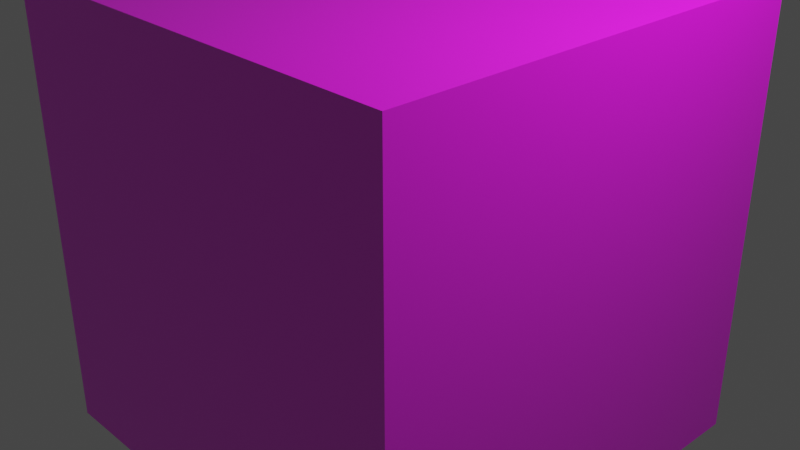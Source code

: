 # Source: cube.blend  (saved by Blender 2.83.19; exported with 4.5.12 LTS)
import bpy
from mathutils import Matrix  # noqa: F401  (used for matrix-valued properties, if any)

bpy.ops.wm.read_factory_settings(use_empty=True)
scene = bpy.context.scene
scene.name = 'Scene'

# ---- collections
col_collection = bpy.data.collections.new('Collection'); scene.collection.children.link(col_collection)

# ---- images (referenced by path relative to the original .blend; pixels are not part of the script)
import os
ASSET_DIR = os.environ.get("B2B_ASSET_DIR", "")  # directory of the original .blend (textures are referenced by path, not embedded)
HERE = os.path.dirname(os.path.abspath(__file__))  # packed textures are extracted next to this script under _unpacked/

def load_image(name, relpath, width, height, colorspace="sRGB"):
    """Load a texture the original file referenced (path relative to the .blend, or extracted next to this script)."""
    p = next((c for c in (os.path.join(HERE, relpath), os.path.join(ASSET_DIR, relpath)) if relpath and os.path.exists(c)), "")
    if p:
        img = bpy.data.images.load(p, check_existing=True)
        img.name = name
    else:  # same state as the original file: an image datablock whose file is absent (Cycles renders it pink)
        img = bpy.data.images.new(name, width, height)
        img.source = "FILE"
        img.filepath = "//" + (relpath or name)
    img.colorspace_settings.name = colorspace
    return img
img_floor_png = load_image('floor.png', 'floor.png', 1024, 1024, 'sRGB')

# ---- materials (node trees are filled in below, after node groups)
mat_material = bpy.data.materials.new('Material')
mat_material.alpha_threshold = 0.0
mat_material.use_transparent_shadow = False
mat_material.line_color = (0.0, 0.0, 0.0, 1.0)

# ---- material node trees
mat_material.use_nodes = True; mat_material.node_tree.nodes.clear()
_N = mat_material.node_tree.nodes; _L = mat_material.node_tree.links
n0 = _N.new('ShaderNodeOutputMaterial'); n0.name = 'Material Output'; n0.location = (300, 300)
n1 = _N.new('ShaderNodeBsdfPrincipled'); n1.name = 'Principled BSDF'; n1.location = (10, 300)
n1.distribution = 'GGX'
n1.subsurface_method = 'BURLEY'
n1.inputs[2].default_value = 0.4
n1.inputs[3].default_value = 1.45
n1.inputs[27].default_value = (0.004896, 0.004896, 0.004896, 1.0)
n1.inputs[28].default_value = 1.0
n2 = _N.new('ShaderNodeTexImage'); n2.name = 'Image Texture'; n2.location = (-280, 280)
n2.image = img_floor_png
_L.new(n1.outputs[0], n0.inputs[0])
_L.new(n2.outputs[0], n1.inputs[0])
n0.is_active_output = True

# ---- world
world_world = bpy.data.worlds.new('World'); scene.world = world_world
world_world.use_nodes = True; world_world.node_tree.nodes.clear()
_N = world_world.node_tree.nodes; _L = world_world.node_tree.links
n0 = _N.new('ShaderNodeOutputWorld'); n0.name = 'World Output'; n0.location = (300, 300)
n1 = _N.new('ShaderNodeBackground'); n1.name = 'Background'; n1.location = (10, 300)
n1.inputs[0].default_value = (0.05088, 0.05088, 0.05088, 1.0)
_L.new(n1.outputs[0], n0.inputs[0])
n0.is_active_output = True
world_world.color = (0.05088, 0.05088, 0.05088)
world_world.use_sun_shadow = False
world_world.sun_shadow_jitter_overblur = 0.0

# ---- cameras
cam_camera = bpy.data.cameras.new('Camera')
cam_camera.clip_end = 100.0
cam_camera.ortho_scale = 7.314

# ---- lights
light_light = bpy.data.lights.new('Light', 'POINT')
light_light.transmission_factor = 0.0
light_light.energy = 1000.0
light_light.shadow_soft_size = 0.1
light_light.shadow_maximum_resolution = 0.006
light_light.use_absolute_resolution = True

# ---- meshes
me_cube = bpy.data.meshes.new('Cube')
me_cube.from_pydata([(1.0, 1.0, 1.0), (1.0, 1.0, -1.0), (1.0, -1.0, 1.0), (1.0, -1.0, -1.0), (-1.0, 1.0, 1.0), (-1.0, 1.0, -1.0), (-1.0, -1.0, 1.0), (-1.0, -1.0, -1.0)], [], [(0, 4, 6, 2), (3, 2, 6, 7), (7, 6, 4, 5), (5, 1, 3, 7), (1, 0, 2, 3), (5, 4, 0, 1)])
_uv = me_cube.uv_layers.new(name='UVMap')
_uv.uv.foreach_set('vector', [0.625, 0.5, 0.875, 0.5, 0.875, 0.75, 0.625, 0.75, 0.375, 0.75, 0.625, 0.75, 0.625, 1.0, 0.375, 1.0, 0.375, 0.0, 0.625, 0.0, 0.625, 0.25, 0.375, 0.25, 0.125, 0.5, 0.375, 0.5, 0.375, 0.75, 0.125, 0.75, 0.375, 0.5, 0.625, 0.5, 0.625, 0.75, 0.375, 0.75, 0.375, 0.25, 0.625, 0.25, 0.625, 0.5, 0.375, 0.5])
me_cube.materials.append(mat_material)
me_cube.use_remesh_preserve_volume = False
me_cube.use_remesh_preserve_attributes = False
me_cube.use_mirror_vertex_groups = False
me_cube.update()

# ---- objects
ob_cube = bpy.data.objects.new('Cube', me_cube)
ob_light = bpy.data.objects.new('Light', light_light)
ob_camera = bpy.data.objects.new('Camera', cam_camera)

# ---- transforms, parenting, visibility, modifiers, constraints
ob_cube.location = (0.0, 0.0, 0.0)
ob_cube.scale = (2.472, 2.472, 2.472)
ob_cube.lock_rotations_4d = False
ob_cube.empty_display_type = 'ARROWS'
ob_cube.lineart.crease_threshold = 0.0
ob_light.location = (4.076, 1.005, 5.904)
ob_light.rotation_euler = (0.6503, 0.05522, 1.866)
ob_light.lock_rotations_4d = False
ob_light.empty_display_type = 'ARROWS'
ob_light.color = (0.0, 0.0, 0.0, 0.0)
ob_light.lineart.crease_threshold = 0.0
ob_camera.location = (7.359, -6.926, 4.958)
ob_camera.rotation_euler = (1.109, 0.0, 0.8149)
ob_camera.lock_rotations_4d = False
ob_camera.empty_display_type = 'ARROWS'
ob_camera.color = (0.0, 0.0, 0.0, 0.0)
ob_camera.display_type = 'WIRE'
ob_camera.lineart.crease_threshold = 0.0

# ---- collection membership
col_collection.objects.link(ob_cube)
col_collection.objects.link(ob_light)
col_collection.objects.link(ob_camera)

# ---- scene / render settings (as saved in the file)
scene.camera = ob_camera
scene.frame_start = 1; scene.frame_end = 250; scene.frame_set(1)
scene.render.engine = 'BLENDER_EEVEE_NEXT'
scene.cycles.use_denoising = False
scene.cycles.samples = 128
scene.cycles.sampling_pattern = 'TABULATED_SOBOL'
scene.cycles.use_adaptive_sampling = False
scene.cycles.use_light_tree = False
scene.view_settings.view_transform = 'Filmic'
bpy.context.view_layer.update()
